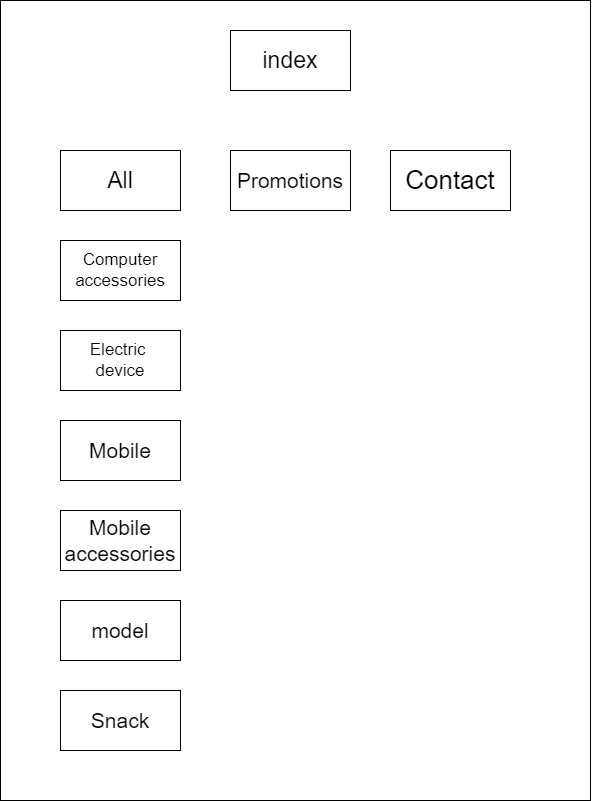

The diagram above was exported from draw.io. Its source (the exported page's mxGraphModel, read from the mxfile embedded in the PNG):
<mxGraphModel dx="1642" dy="889" grid="0" gridSize="10" guides="1" tooltips="1" connect="1" arrows="1" fold="1" page="1" pageScale="1" pageWidth="850" pageHeight="1100" math="0" shadow="0">
  <root>
    <mxCell id="0" />
    <mxCell id="1" parent="0" />
    <mxCell id="rjUVVF-puifJm7Xn778G-2" value="&lt;font style=&quot;font-size: 23px&quot;&gt;index&lt;/font&gt;" style="rounded=0;whiteSpace=wrap;html=1;" vertex="1" parent="1">
      <mxGeometry x="370" y="90" width="120" height="60" as="geometry" />
    </mxCell>
    <mxCell id="rjUVVF-puifJm7Xn778G-3" value="&lt;font style=&quot;font-size: 23px&quot;&gt;All&lt;/font&gt;" style="rounded=0;whiteSpace=wrap;html=1;" vertex="1" parent="1">
      <mxGeometry x="200" y="210" width="120" height="60" as="geometry" />
    </mxCell>
    <mxCell id="rjUVVF-puifJm7Xn778G-4" value="Computer accessories" style="rounded=0;whiteSpace=wrap;html=1;fontSize=17;" vertex="1" parent="1">
      <mxGeometry x="200" y="300" width="120" height="60" as="geometry" />
    </mxCell>
    <mxCell id="rjUVVF-puifJm7Xn778G-5" value="&lt;font style=&quot;font-size: 21px;&quot;&gt;Promotions&lt;/font&gt;" style="rounded=0;whiteSpace=wrap;html=1;fontSize=21;" vertex="1" parent="1">
      <mxGeometry x="370" y="210" width="120" height="60" as="geometry" />
    </mxCell>
    <mxCell id="rjUVVF-puifJm7Xn778G-6" value="Contact" style="rounded=0;whiteSpace=wrap;html=1;fontSize=26;" vertex="1" parent="1">
      <mxGeometry x="530" y="210" width="120" height="60" as="geometry" />
    </mxCell>
    <mxCell id="rjUVVF-puifJm7Xn778G-7" value="Electric &lt;br&gt;device" style="rounded=0;whiteSpace=wrap;html=1;fontSize=17;" vertex="1" parent="1">
      <mxGeometry x="200" y="390" width="120" height="60" as="geometry" />
    </mxCell>
    <mxCell id="rjUVVF-puifJm7Xn778G-8" value="Mobile" style="rounded=0;whiteSpace=wrap;html=1;fontSize=21;" vertex="1" parent="1">
      <mxGeometry x="200" y="480" width="120" height="60" as="geometry" />
    </mxCell>
    <mxCell id="rjUVVF-puifJm7Xn778G-9" value="Mobile&lt;br&gt;accessories" style="rounded=0;whiteSpace=wrap;html=1;fontSize=21;" vertex="1" parent="1">
      <mxGeometry x="200" y="570" width="120" height="60" as="geometry" />
    </mxCell>
    <mxCell id="rjUVVF-puifJm7Xn778G-10" value="model" style="rounded=0;whiteSpace=wrap;html=1;fontSize=21;" vertex="1" parent="1">
      <mxGeometry x="200" y="660" width="120" height="60" as="geometry" />
    </mxCell>
    <mxCell id="rjUVVF-puifJm7Xn778G-12" value="Snack" style="rounded=0;whiteSpace=wrap;html=1;fontSize=21;" vertex="1" parent="1">
      <mxGeometry x="200" y="750" width="120" height="60" as="geometry" />
    </mxCell>
    <mxCell id="rjUVVF-puifJm7Xn778G-15" value="" style="rounded=0;whiteSpace=wrap;html=1;fontSize=21;fillColor=none;" vertex="1" parent="1">
      <mxGeometry x="140" y="60" width="590" height="800" as="geometry" />
    </mxCell>
  </root>
</mxGraphModel>